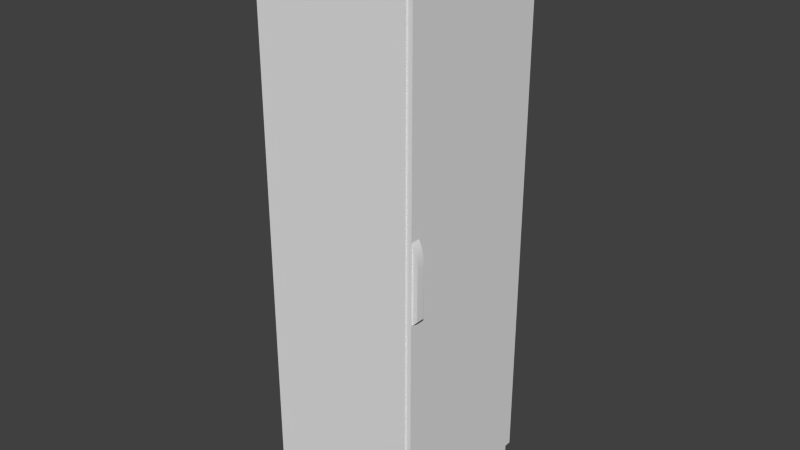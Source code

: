 # Source: Schaltschrank_60L.blend  (saved by Blender 2.79.0; exported with 4.5.12 LTS)
import bpy
from mathutils import Matrix  # noqa: F401  (used for matrix-valued properties, if any)

bpy.ops.wm.read_factory_settings(use_empty=True)
scene = bpy.context.scene
scene.name = 'Scene'

# ---- collections
col_collection_1 = bpy.data.collections.new('Collection 1'); scene.collection.children.link(col_collection_1)

# ---- materials (node trees are filled in below, after node groups)
mat_schaltschrank = bpy.data.materials.new('Schaltschrank')
mat_schaltschrank.alpha_threshold = 0.0
mat_schaltschrank.use_transparent_shadow = False
mat_schaltschrank.roughness = 0.5

# ---- material node trees

# ---- world
world_world = bpy.data.worlds.new('World'); scene.world = world_world
world_world.color = (0.05088, 0.05088, 0.05088)
world_world.use_sun_shadow = False
world_world.sun_shadow_jitter_overblur = 0.0
world_world.cycles.sampling_method = 'NONE'
world_world.cycles.sample_map_resolution = 256

# ---- meshes
me_schaltschrank60l = bpy.data.meshes.new('Schaltschrank60L')
me_schaltschrank60l.from_pydata([(0.29, -0.3, 0.0), (-0.29, -0.3, 0.0), (0.29, 0.3, 0.0), (-0.29, 0.3, 0.0), (-0.29, 0.3, 2.07), (0.29, 0.3, 2.07), (-0.29, -0.3, 2.07), (0.29, -0.3, 2.07), (0.29, -0.3, 0.12), (-0.29, -0.3, 0.12), (0.29, 0.3, 0.12), (-0.29, 0.3, 0.12), (0.31, -0.295, 2.07), (0.31, 0.295, 2.07), (0.31, 0.295, 0.12), (0.31, -0.295, 0.12), (0.29, -0.295, 0.12), (0.29, -0.295, 2.07), (0.29, 0.295, 2.07), (0.29, 0.295, 0.12), (0.29, 0.3, 0.12), (0.29, 0.295, 2.07), (0.29, 0.3, 2.07), (0.29, -0.3, 2.07), (0.29, -0.295, 2.07), (-0.29, -0.27, 2.07), (0.26, -0.27, 2.07), (-0.29, 0.27, 2.07), (0.26, 0.27, 2.07), (0.26, -0.27, 2.12), (-0.29, -0.27, 2.12), (0.26, 0.27, 2.12), (-0.29, 0.27, 2.12), (0.31, -0.26, 0.92), (0.31, -0.29, 0.92), (0.33, -0.26, 0.94), (0.33, -0.29, 0.94), (0.33, -0.26, 1.126), (0.33, -0.29, 1.126), (0.3267, -0.26, 1.164), (0.3267, -0.29, 1.164), (0.3184, -0.26, 1.193), (0.3184, -0.29, 1.193), (0.31, -0.26, 1.21), (0.31, -0.29, 1.21), (0.33, -0.26, 0.94), (0.33, -0.29, 0.94), (0.33, -0.26, 1.126), (0.33, -0.29, 1.126), (0.3267, -0.26, 1.164), (0.3267, -0.29, 1.164), (0.3184, -0.26, 1.193), (0.3184, -0.29, 1.193), (0.31, -0.26, 1.21), (0.31, -0.29, 1.21)], [], [(10, 2, 3, 11), (9, 8, 7, 6), (11, 9, 6, 4), (1, 9, 11, 3), (4, 27, 28, 5), (2, 10, 8, 0), (0, 8, 9, 1), (10, 11, 4, 5), (14, 13, 12, 15), (13, 18, 17, 12), (12, 17, 16, 15), (15, 16, 19, 14), (14, 19, 18, 13), (19, 20, 22, 21), (8, 16, 24, 23), (6, 7, 26, 25), (30, 29, 31, 32), (28, 27, 32, 31), (27, 25, 30, 32), (25, 26, 29, 30), (26, 28, 31, 29), (26, 7, 5, 28), (34, 33, 35, 36), (33, 43, 41, 39, 37, 35), (36, 38, 40, 42, 44, 34), (46, 45, 47, 48), (48, 47, 49, 50), (50, 49, 51, 52), (52, 51, 53, 54)])
me_schaltschrank60l.polygons.foreach_set('use_smooth', [0, 0, 0, 0, 0, 0, 0, 0, 0, 0, 0, 0, 0, 0, 0, 0, 0, 0, 0, 0, 0, 0, 0, 0, 0, 1, 1, 1, 1])
_uv = me_schaltschrank60l.uv_layers.new(name='UVMap')
_uv.uv.foreach_set('vector', [0.5834, 0.2386, 0.5593, 0.2386, 0.5593, 0.1221, 0.5834, 0.1221, 0.996, 0.3658, 0.996, 0.4822, 0.6044, 0.4822, 0.6044, 0.3658, 0.996, 0.1209, 0.996, 0.2414, 0.6044, 0.2414, 0.6044, 0.1209, 0.5593, 0.001623, 0.5834, 0.001623, 0.5834, 0.1221, 0.5593, 0.1221, 0.5405, 0.7797, 0.5345, 0.7797, 0.5345, 0.6693, 0.5405, 0.6633, 0.5593, 0.2386, 0.5834, 0.2386, 0.5834, 0.3591, 0.5593, 0.3591, 0.5593, 0.3591, 0.5834, 0.3591, 0.5834, 0.4755, 0.5593, 0.4755, 0.996, 0.004443, 0.996, 0.1209, 0.6044, 0.1209, 0.6044, 0.004443, 0.996, 0.3588, 0.6089, 0.3588, 0.6089, 0.2416, 0.996, 0.2416, 0.5938, 0.4968, 0.5895, 0.4968, 0.5895, 0.371, 0.5938, 0.371, 0.5938, 0.371, 0.5895, 0.371, 0.5877, 0.1268, 0.592, 0.1268, 0.592, 0.1268, 0.5877, 0.1268, 0.5877, 0.001055, 0.592, 0.001055, 0.996, 0.3588, 0.996, 0.3655, 0.6088, 0.3655, 0.6089, 0.3588, 0.5976, 0.003766, 0.6002, 0.003806, 0.6002, 0.1539, 0.5975, 0.1539, 0.5976, 0.1542, 0.6002, 0.1542, 0.6002, 0.3043, 0.5975, 0.3043, 0.42, 0.7797, 0.42, 0.6633, 0.426, 0.6693, 0.426, 0.7797, 0.426, 0.7898, 0.426, 0.6793, 0.5345, 0.6793, 0.5345, 0.7898, 0.9961, 0.4965, 0.8857, 0.4964, 0.8857, 0.4864, 0.9961, 0.4864, 0.8857, 0.4964, 0.7772, 0.4964, 0.7772, 0.4863, 0.8857, 0.4864, 0.7772, 0.4964, 0.6668, 0.4963, 0.6668, 0.4863, 0.7772, 0.4863, 0.426, 0.6693, 0.5345, 0.6693, 0.5345, 0.6793, 0.426, 0.6793, 0.426, 0.6693, 0.42, 0.6633, 0.5405, 0.6633, 0.5345, 0.6693, 0.6066, 0.4857, 0.6066, 0.4917, 0.6009, 0.4917, 0.6009, 0.4857, 0.6653, 0.4941, 0.607, 0.4941, 0.6105, 0.4924, 0.6163, 0.4907, 0.624, 0.4901, 0.6612, 0.4901, 0.6612, 0.4984, 0.624, 0.4984, 0.6163, 0.4977, 0.6105, 0.496, 0.607, 0.4943, 0.6653, 0.4943, 0.6653, 0.4838, 0.6653, 0.4899, 0.628, 0.4899, 0.628, 0.4838, 0.628, 0.4838, 0.628, 0.4899, 0.6202, 0.4899, 0.6202, 0.4838, 0.6202, 0.4838, 0.6202, 0.4899, 0.6143, 0.4899, 0.6143, 0.4838, 0.6143, 0.4838, 0.6143, 0.4899, 0.6104, 0.4899, 0.6104, 0.4838])
me_schaltschrank60l.materials.append(mat_schaltschrank)
me_schaltschrank60l.use_remesh_preserve_volume = False
me_schaltschrank60l.use_remesh_preserve_attributes = False
me_schaltschrank60l.use_mirror_vertex_groups = False
me_schaltschrank60l.update()

# ---- objects
ob_schaltschrank60l = bpy.data.objects.new('Schaltschrank60L', me_schaltschrank60l)

# ---- transforms, parenting, visibility, modifiers, constraints
ob_schaltschrank60l.location = (-4.675e-07, 2.0, 0.0)
ob_schaltschrank60l.lineart.crease_threshold = 0.0

# ---- collection membership
col_collection_1.objects.link(ob_schaltschrank60l)

# ---- scene / render settings (as saved in the file)
scene.frame_start = 1; scene.frame_end = 250; scene.frame_set(1)
scene.render.engine = 'BLENDER_EEVEE_NEXT'
scene.render.resolution_percentage = 50
scene.render.dither_intensity = 0.0
scene.render.bake_margin = 6
scene.cycles.use_denoising = False
scene.cycles.samples = 10
scene.cycles.sampling_pattern = 'TABULATED_SOBOL'
scene.cycles.light_sampling_threshold = 0.0
scene.cycles.use_adaptive_sampling = False
scene.cycles.use_light_tree = False
scene.cycles.blur_glossy = 0.0
scene.cycles.volume_bounces = 1
scene.cycles.pixel_filter_type = 'GAUSSIAN'
scene.cycles.sample_clamp_indirect = 0.0
scene.view_settings.view_transform = 'Standard'
bpy.context.view_layer.update()

# ---- added for rendering (the .blend has no active camera and no usable light): camera, sun
cam_auto = bpy.data.cameras.new('AutoCamera')
cam_auto.lens = 50.0
cam_auto.sensor_width = 36.0
cam_auto.clip_end = 1000.0
ob_auto_camera = bpy.data.objects.new('AutoCamera', cam_auto)
scene.collection.objects.link(ob_auto_camera)
ob_auto_camera.location = (2.13769, -0.541232, 2.75415)
ob_auto_camera.rotation_euler = (1.09748, -7.21219e-08, 0.694738)
scene.camera = ob_auto_camera
light_auto_sun = bpy.data.lights.new('AutoSun', 'SUN')
light_auto_sun.energy = 3.0
light_auto_sun.angle = 0.0523599
ob_auto_sun = bpy.data.objects.new('AutoSun', light_auto_sun)
scene.collection.objects.link(ob_auto_sun)
ob_auto_sun.rotation_euler = (0.872665, 0.174533, 0.523599)
bpy.context.view_layer.update()
